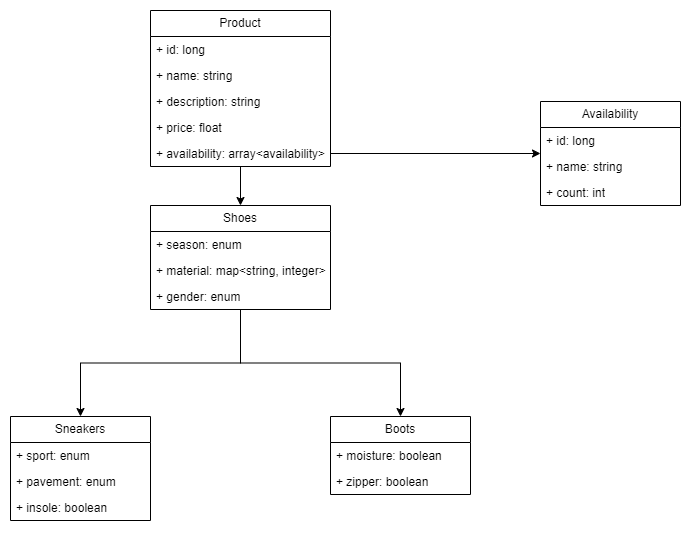

The diagram above was exported from draw.io. Its source (the exported page's mxGraphModel, read from the mxfile embedded in the PNG):
<mxGraphModel dx="1434" dy="767" grid="1" gridSize="10" guides="1" tooltips="1" connect="1" arrows="1" fold="1" page="1" pageScale="1" pageWidth="827" pageHeight="1169" math="0" shadow="0">
  <root>
    <mxCell id="0" />
    <mxCell id="1" parent="0" />
    <mxCell id="uMRMiui2PUoJJHqlBkuw-1" style="edgeStyle=orthogonalEdgeStyle;rounded=0;orthogonalLoop=1;jettySize=auto;html=1;entryX=0.5;entryY=0;entryDx=0;entryDy=0;" edge="1" parent="1" source="tnYPrKg9-y_9y5UxgNHc-26" target="tnYPrKg9-y_9y5UxgNHc-36">
      <mxGeometry relative="1" as="geometry" />
    </mxCell>
    <mxCell id="tnYPrKg9-y_9y5UxgNHc-26" value="Product" style="swimlane;fontStyle=0;childLayout=stackLayout;horizontal=1;startSize=26;fillColor=none;horizontalStack=0;resizeParent=1;resizeParentMax=0;resizeLast=0;collapsible=1;marginBottom=0;whiteSpace=wrap;html=1;" parent="1" vertex="1">
      <mxGeometry x="270" y="110" width="180" height="156" as="geometry" />
    </mxCell>
    <mxCell id="tnYPrKg9-y_9y5UxgNHc-27" value="+ id: long" style="text;strokeColor=none;fillColor=none;align=left;verticalAlign=top;spacingLeft=4;spacingRight=4;overflow=hidden;rotatable=0;points=[[0,0.5],[1,0.5]];portConstraint=eastwest;whiteSpace=wrap;html=1;" parent="tnYPrKg9-y_9y5UxgNHc-26" vertex="1">
      <mxGeometry y="26" width="180" height="26" as="geometry" />
    </mxCell>
    <mxCell id="tnYPrKg9-y_9y5UxgNHc-28" value="+ name: string" style="text;strokeColor=none;fillColor=none;align=left;verticalAlign=top;spacingLeft=4;spacingRight=4;overflow=hidden;rotatable=0;points=[[0,0.5],[1,0.5]];portConstraint=eastwest;whiteSpace=wrap;html=1;" parent="tnYPrKg9-y_9y5UxgNHc-26" vertex="1">
      <mxGeometry y="52" width="180" height="26" as="geometry" />
    </mxCell>
    <mxCell id="tnYPrKg9-y_9y5UxgNHc-29" value="+ description: string" style="text;strokeColor=none;fillColor=none;align=left;verticalAlign=top;spacingLeft=4;spacingRight=4;overflow=hidden;rotatable=0;points=[[0,0.5],[1,0.5]];portConstraint=eastwest;whiteSpace=wrap;html=1;" parent="tnYPrKg9-y_9y5UxgNHc-26" vertex="1">
      <mxGeometry y="78" width="180" height="26" as="geometry" />
    </mxCell>
    <mxCell id="tnYPrKg9-y_9y5UxgNHc-30" value="+ price: float" style="text;strokeColor=none;fillColor=none;align=left;verticalAlign=top;spacingLeft=4;spacingRight=4;overflow=hidden;rotatable=0;points=[[0,0.5],[1,0.5]];portConstraint=eastwest;whiteSpace=wrap;html=1;" parent="tnYPrKg9-y_9y5UxgNHc-26" vertex="1">
      <mxGeometry y="104" width="180" height="26" as="geometry" />
    </mxCell>
    <mxCell id="uMRMiui2PUoJJHqlBkuw-15" value="+ availability: array&amp;lt;availability&amp;gt;" style="text;strokeColor=none;fillColor=none;align=left;verticalAlign=top;spacingLeft=4;spacingRight=4;overflow=hidden;rotatable=0;points=[[0,0.5],[1,0.5]];portConstraint=eastwest;whiteSpace=wrap;html=1;" vertex="1" parent="tnYPrKg9-y_9y5UxgNHc-26">
      <mxGeometry y="130" width="180" height="26" as="geometry" />
    </mxCell>
    <mxCell id="uMRMiui2PUoJJHqlBkuw-13" style="edgeStyle=orthogonalEdgeStyle;rounded=0;orthogonalLoop=1;jettySize=auto;html=1;entryX=0.5;entryY=0;entryDx=0;entryDy=0;" edge="1" parent="1" source="tnYPrKg9-y_9y5UxgNHc-36" target="tnYPrKg9-y_9y5UxgNHc-41">
      <mxGeometry relative="1" as="geometry" />
    </mxCell>
    <mxCell id="uMRMiui2PUoJJHqlBkuw-14" style="edgeStyle=orthogonalEdgeStyle;rounded=0;orthogonalLoop=1;jettySize=auto;html=1;entryX=0.5;entryY=0;entryDx=0;entryDy=0;" edge="1" parent="1" source="tnYPrKg9-y_9y5UxgNHc-36" target="tnYPrKg9-y_9y5UxgNHc-45">
      <mxGeometry relative="1" as="geometry" />
    </mxCell>
    <mxCell id="tnYPrKg9-y_9y5UxgNHc-36" value="Shoes" style="swimlane;fontStyle=0;childLayout=stackLayout;horizontal=1;startSize=26;fillColor=none;horizontalStack=0;resizeParent=1;resizeParentMax=0;resizeLast=0;collapsible=1;marginBottom=0;whiteSpace=wrap;html=1;" parent="1" vertex="1">
      <mxGeometry x="270" y="305" width="180" height="104" as="geometry" />
    </mxCell>
    <mxCell id="tnYPrKg9-y_9y5UxgNHc-37" value="+ season: enum" style="text;strokeColor=none;fillColor=none;align=left;verticalAlign=top;spacingLeft=4;spacingRight=4;overflow=hidden;rotatable=0;points=[[0,0.5],[1,0.5]];portConstraint=eastwest;whiteSpace=wrap;html=1;" parent="tnYPrKg9-y_9y5UxgNHc-36" vertex="1">
      <mxGeometry y="26" width="180" height="26" as="geometry" />
    </mxCell>
    <mxCell id="tnYPrKg9-y_9y5UxgNHc-38" value="+ material: map&amp;lt;string, integer&amp;gt;" style="text;strokeColor=none;fillColor=none;align=left;verticalAlign=top;spacingLeft=4;spacingRight=4;overflow=hidden;rotatable=0;points=[[0,0.5],[1,0.5]];portConstraint=eastwest;whiteSpace=wrap;html=1;" parent="tnYPrKg9-y_9y5UxgNHc-36" vertex="1">
      <mxGeometry y="52" width="180" height="26" as="geometry" />
    </mxCell>
    <mxCell id="tnYPrKg9-y_9y5UxgNHc-39" value="+ gender: enum" style="text;strokeColor=none;fillColor=none;align=left;verticalAlign=top;spacingLeft=4;spacingRight=4;overflow=hidden;rotatable=0;points=[[0,0.5],[1,0.5]];portConstraint=eastwest;whiteSpace=wrap;html=1;" parent="tnYPrKg9-y_9y5UxgNHc-36" vertex="1">
      <mxGeometry y="78" width="180" height="26" as="geometry" />
    </mxCell>
    <mxCell id="tnYPrKg9-y_9y5UxgNHc-41" value="Sneakers" style="swimlane;fontStyle=0;childLayout=stackLayout;horizontal=1;startSize=26;fillColor=none;horizontalStack=0;resizeParent=1;resizeParentMax=0;resizeLast=0;collapsible=1;marginBottom=0;whiteSpace=wrap;html=1;" parent="1" vertex="1">
      <mxGeometry x="130" y="516" width="140" height="104" as="geometry" />
    </mxCell>
    <mxCell id="tnYPrKg9-y_9y5UxgNHc-42" value="+ sport: enum" style="text;strokeColor=none;fillColor=none;align=left;verticalAlign=top;spacingLeft=4;spacingRight=4;overflow=hidden;rotatable=0;points=[[0,0.5],[1,0.5]];portConstraint=eastwest;whiteSpace=wrap;html=1;" parent="tnYPrKg9-y_9y5UxgNHc-41" vertex="1">
      <mxGeometry y="26" width="140" height="26" as="geometry" />
    </mxCell>
    <mxCell id="tnYPrKg9-y_9y5UxgNHc-43" value="+ pavement: enum" style="text;strokeColor=none;fillColor=none;align=left;verticalAlign=top;spacingLeft=4;spacingRight=4;overflow=hidden;rotatable=0;points=[[0,0.5],[1,0.5]];portConstraint=eastwest;whiteSpace=wrap;html=1;" parent="tnYPrKg9-y_9y5UxgNHc-41" vertex="1">
      <mxGeometry y="52" width="140" height="26" as="geometry" />
    </mxCell>
    <mxCell id="tnYPrKg9-y_9y5UxgNHc-44" value="+ insole: boolean" style="text;strokeColor=none;fillColor=none;align=left;verticalAlign=top;spacingLeft=4;spacingRight=4;overflow=hidden;rotatable=0;points=[[0,0.5],[1,0.5]];portConstraint=eastwest;whiteSpace=wrap;html=1;" parent="tnYPrKg9-y_9y5UxgNHc-41" vertex="1">
      <mxGeometry y="78" width="140" height="26" as="geometry" />
    </mxCell>
    <mxCell id="tnYPrKg9-y_9y5UxgNHc-45" value="Boots" style="swimlane;fontStyle=0;childLayout=stackLayout;horizontal=1;startSize=26;fillColor=none;horizontalStack=0;resizeParent=1;resizeParentMax=0;resizeLast=0;collapsible=1;marginBottom=0;whiteSpace=wrap;html=1;" parent="1" vertex="1">
      <mxGeometry x="450" y="516" width="140" height="78" as="geometry" />
    </mxCell>
    <mxCell id="tnYPrKg9-y_9y5UxgNHc-46" value="+ moisture: boolean" style="text;strokeColor=none;fillColor=none;align=left;verticalAlign=top;spacingLeft=4;spacingRight=4;overflow=hidden;rotatable=0;points=[[0,0.5],[1,0.5]];portConstraint=eastwest;whiteSpace=wrap;html=1;" parent="tnYPrKg9-y_9y5UxgNHc-45" vertex="1">
      <mxGeometry y="26" width="140" height="26" as="geometry" />
    </mxCell>
    <mxCell id="tnYPrKg9-y_9y5UxgNHc-47" value="+ zipper: boolean" style="text;strokeColor=none;fillColor=none;align=left;verticalAlign=top;spacingLeft=4;spacingRight=4;overflow=hidden;rotatable=0;points=[[0,0.5],[1,0.5]];portConstraint=eastwest;whiteSpace=wrap;html=1;" parent="tnYPrKg9-y_9y5UxgNHc-45" vertex="1">
      <mxGeometry y="52" width="140" height="26" as="geometry" />
    </mxCell>
    <mxCell id="uMRMiui2PUoJJHqlBkuw-5" value="&lt;span style=&quot;text-align: left;&quot;&gt;Availability&lt;/span&gt;" style="swimlane;fontStyle=0;childLayout=stackLayout;horizontal=1;startSize=26;fillColor=none;horizontalStack=0;resizeParent=1;resizeParentMax=0;resizeLast=0;collapsible=1;marginBottom=0;whiteSpace=wrap;html=1;" vertex="1" parent="1">
      <mxGeometry x="660" y="201" width="140" height="104" as="geometry" />
    </mxCell>
    <mxCell id="uMRMiui2PUoJJHqlBkuw-6" value="+ id: long" style="text;strokeColor=none;fillColor=none;align=left;verticalAlign=top;spacingLeft=4;spacingRight=4;overflow=hidden;rotatable=0;points=[[0,0.5],[1,0.5]];portConstraint=eastwest;whiteSpace=wrap;html=1;" vertex="1" parent="uMRMiui2PUoJJHqlBkuw-5">
      <mxGeometry y="26" width="140" height="26" as="geometry" />
    </mxCell>
    <mxCell id="uMRMiui2PUoJJHqlBkuw-7" value="+ name: string" style="text;strokeColor=none;fillColor=none;align=left;verticalAlign=top;spacingLeft=4;spacingRight=4;overflow=hidden;rotatable=0;points=[[0,0.5],[1,0.5]];portConstraint=eastwest;whiteSpace=wrap;html=1;" vertex="1" parent="uMRMiui2PUoJJHqlBkuw-5">
      <mxGeometry y="52" width="140" height="26" as="geometry" />
    </mxCell>
    <mxCell id="uMRMiui2PUoJJHqlBkuw-10" value="+ count: int" style="text;strokeColor=none;fillColor=none;align=left;verticalAlign=top;spacingLeft=4;spacingRight=4;overflow=hidden;rotatable=0;points=[[0,0.5],[1,0.5]];portConstraint=eastwest;whiteSpace=wrap;html=1;" vertex="1" parent="uMRMiui2PUoJJHqlBkuw-5">
      <mxGeometry y="78" width="140" height="26" as="geometry" />
    </mxCell>
    <mxCell id="uMRMiui2PUoJJHqlBkuw-18" style="edgeStyle=orthogonalEdgeStyle;rounded=0;orthogonalLoop=1;jettySize=auto;html=1;" edge="1" parent="1" source="uMRMiui2PUoJJHqlBkuw-15" target="uMRMiui2PUoJJHqlBkuw-5">
      <mxGeometry relative="1" as="geometry" />
    </mxCell>
  </root>
</mxGraphModel>